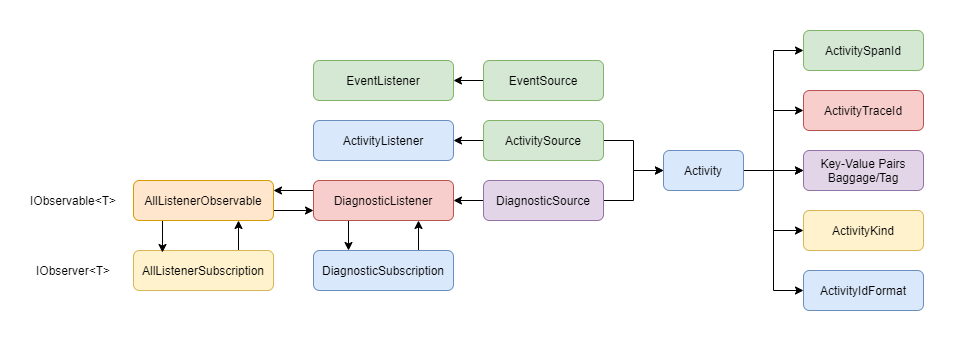

The diagram above was exported from draw.io. Its source (the exported page's mxGraphModel, read from the mxfile embedded in the PNG):
<mxGraphModel dx="2152" dy="832" grid="1" gridSize="10" guides="1" tooltips="1" connect="1" arrows="1" fold="1" page="1" pageScale="1" pageWidth="827" pageHeight="1169" math="0" shadow="0">
  <root>
    <mxCell id="0" />
    <mxCell id="1" parent="0" />
    <mxCell id="_D4YtmXW0N59b2oJ9t7J-13" style="edgeStyle=orthogonalEdgeStyle;rounded=0;orthogonalLoop=1;jettySize=auto;html=1;exitX=1;exitY=0.5;exitDx=0;exitDy=0;entryX=0;entryY=0.5;entryDx=0;entryDy=0;" edge="1" parent="1" target="_D4YtmXW0N59b2oJ9t7J-7">
      <mxGeometry relative="1" as="geometry">
        <mxPoint x="490" y="300" as="sourcePoint" />
      </mxGeometry>
    </mxCell>
    <mxCell id="_D4YtmXW0N59b2oJ9t7J-14" style="edgeStyle=orthogonalEdgeStyle;rounded=0;orthogonalLoop=1;jettySize=auto;html=1;exitX=1;exitY=0.5;exitDx=0;exitDy=0;entryX=0;entryY=0.5;entryDx=0;entryDy=0;" edge="1" parent="1" target="_D4YtmXW0N59b2oJ9t7J-8">
      <mxGeometry relative="1" as="geometry">
        <mxPoint x="490" y="300" as="sourcePoint" />
      </mxGeometry>
    </mxCell>
    <mxCell id="_D4YtmXW0N59b2oJ9t7J-15" style="edgeStyle=orthogonalEdgeStyle;rounded=0;orthogonalLoop=1;jettySize=auto;html=1;exitX=1;exitY=0.5;exitDx=0;exitDy=0;entryX=0;entryY=0.5;entryDx=0;entryDy=0;" edge="1" parent="1" target="_D4YtmXW0N59b2oJ9t7J-9">
      <mxGeometry relative="1" as="geometry">
        <mxPoint x="490" y="300" as="sourcePoint" />
      </mxGeometry>
    </mxCell>
    <mxCell id="_D4YtmXW0N59b2oJ9t7J-16" style="edgeStyle=orthogonalEdgeStyle;rounded=0;orthogonalLoop=1;jettySize=auto;html=1;exitX=1;exitY=0.5;exitDx=0;exitDy=0;entryX=0;entryY=0.5;entryDx=0;entryDy=0;" edge="1" parent="1" target="_D4YtmXW0N59b2oJ9t7J-11">
      <mxGeometry relative="1" as="geometry">
        <mxPoint x="490" y="300" as="sourcePoint" />
      </mxGeometry>
    </mxCell>
    <mxCell id="_D4YtmXW0N59b2oJ9t7J-37" style="edgeStyle=orthogonalEdgeStyle;rounded=0;orthogonalLoop=1;jettySize=auto;html=1;exitX=1;exitY=0.5;exitDx=0;exitDy=0;entryX=0;entryY=0.5;entryDx=0;entryDy=0;" edge="1" parent="1" source="_D4YtmXW0N59b2oJ9t7J-1" target="_D4YtmXW0N59b2oJ9t7J-9">
      <mxGeometry relative="1" as="geometry" />
    </mxCell>
    <mxCell id="_D4YtmXW0N59b2oJ9t7J-1" value="Activity" style="rounded=1;whiteSpace=wrap;html=1;fillColor=#dae8fc;strokeColor=#6c8ebf;" vertex="1" parent="1">
      <mxGeometry x="410" y="280" width="80" height="40" as="geometry" />
    </mxCell>
    <mxCell id="_D4YtmXW0N59b2oJ9t7J-4" style="edgeStyle=orthogonalEdgeStyle;rounded=0;orthogonalLoop=1;jettySize=auto;html=1;exitX=1;exitY=0.5;exitDx=0;exitDy=0;entryX=0;entryY=0.5;entryDx=0;entryDy=0;" edge="1" parent="1" source="_D4YtmXW0N59b2oJ9t7J-2" target="_D4YtmXW0N59b2oJ9t7J-1">
      <mxGeometry relative="1" as="geometry" />
    </mxCell>
    <mxCell id="_D4YtmXW0N59b2oJ9t7J-5" style="edgeStyle=orthogonalEdgeStyle;rounded=0;orthogonalLoop=1;jettySize=auto;html=1;exitX=0;exitY=0.5;exitDx=0;exitDy=0;" edge="1" parent="1" source="_D4YtmXW0N59b2oJ9t7J-2" target="_D4YtmXW0N59b2oJ9t7J-3">
      <mxGeometry relative="1" as="geometry" />
    </mxCell>
    <mxCell id="_D4YtmXW0N59b2oJ9t7J-2" value="ActivitySource" style="rounded=1;whiteSpace=wrap;html=1;fillColor=#d5e8d4;strokeColor=#82b366;" vertex="1" parent="1">
      <mxGeometry x="230" y="250" width="120" height="40" as="geometry" />
    </mxCell>
    <mxCell id="_D4YtmXW0N59b2oJ9t7J-3" value="ActivityListener" style="rounded=1;whiteSpace=wrap;html=1;fillColor=#dae8fc;strokeColor=#6c8ebf;" vertex="1" parent="1">
      <mxGeometry x="60" y="250" width="140" height="40" as="geometry" />
    </mxCell>
    <mxCell id="_D4YtmXW0N59b2oJ9t7J-7" value="ActivitySpanId" style="rounded=1;whiteSpace=wrap;html=1;fillColor=#d5e8d4;strokeColor=#82b366;" vertex="1" parent="1">
      <mxGeometry x="550" y="160" width="120" height="40" as="geometry" />
    </mxCell>
    <mxCell id="_D4YtmXW0N59b2oJ9t7J-8" value="ActivityTraceId" style="rounded=1;whiteSpace=wrap;html=1;fillColor=#f8cecc;strokeColor=#b85450;" vertex="1" parent="1">
      <mxGeometry x="550" y="220" width="120" height="40" as="geometry" />
    </mxCell>
    <mxCell id="_D4YtmXW0N59b2oJ9t7J-9" value="Key-Value Pairs&lt;br&gt;Baggage/Tag" style="rounded=1;whiteSpace=wrap;html=1;fillColor=#e1d5e7;strokeColor=#9673a6;" vertex="1" parent="1">
      <mxGeometry x="550" y="280" width="120" height="40" as="geometry" />
    </mxCell>
    <mxCell id="_D4YtmXW0N59b2oJ9t7J-11" value="ActivityKind" style="rounded=1;whiteSpace=wrap;html=1;fillColor=#fff2cc;strokeColor=#d6b656;" vertex="1" parent="1">
      <mxGeometry x="550" y="340" width="120" height="40" as="geometry" />
    </mxCell>
    <mxCell id="_D4YtmXW0N59b2oJ9t7J-40" style="edgeStyle=orthogonalEdgeStyle;rounded=0;orthogonalLoop=1;jettySize=auto;html=1;exitX=0;exitY=0.5;exitDx=0;exitDy=0;startArrow=classic;startFill=1;endArrow=none;endFill=0;" edge="1" parent="1" source="_D4YtmXW0N59b2oJ9t7J-12">
      <mxGeometry relative="1" as="geometry">
        <mxPoint x="520" y="300" as="targetPoint" />
      </mxGeometry>
    </mxCell>
    <mxCell id="_D4YtmXW0N59b2oJ9t7J-12" value="ActivityIdFormat" style="rounded=1;whiteSpace=wrap;html=1;fillColor=#dae8fc;strokeColor=#6c8ebf;" vertex="1" parent="1">
      <mxGeometry x="550" y="400" width="120" height="40" as="geometry" />
    </mxCell>
    <mxCell id="_D4YtmXW0N59b2oJ9t7J-24" style="edgeStyle=orthogonalEdgeStyle;rounded=0;orthogonalLoop=1;jettySize=auto;html=1;exitX=1;exitY=0.5;exitDx=0;exitDy=0;entryX=0;entryY=0.5;entryDx=0;entryDy=0;" edge="1" parent="1" source="_D4YtmXW0N59b2oJ9t7J-23" target="_D4YtmXW0N59b2oJ9t7J-1">
      <mxGeometry relative="1" as="geometry" />
    </mxCell>
    <mxCell id="_D4YtmXW0N59b2oJ9t7J-28" style="edgeStyle=orthogonalEdgeStyle;rounded=0;orthogonalLoop=1;jettySize=auto;html=1;exitX=0;exitY=0.5;exitDx=0;exitDy=0;entryX=1;entryY=0.5;entryDx=0;entryDy=0;" edge="1" parent="1" source="_D4YtmXW0N59b2oJ9t7J-23" target="_D4YtmXW0N59b2oJ9t7J-25">
      <mxGeometry relative="1" as="geometry" />
    </mxCell>
    <mxCell id="_D4YtmXW0N59b2oJ9t7J-23" value="DiagnosticSource" style="rounded=1;whiteSpace=wrap;html=1;fillColor=#e1d5e7;strokeColor=#9673a6;" vertex="1" parent="1">
      <mxGeometry x="230" y="310" width="120" height="40" as="geometry" />
    </mxCell>
    <mxCell id="_D4YtmXW0N59b2oJ9t7J-33" style="edgeStyle=orthogonalEdgeStyle;rounded=0;orthogonalLoop=1;jettySize=auto;html=1;exitX=0.25;exitY=1;exitDx=0;exitDy=0;entryX=0.25;entryY=0;entryDx=0;entryDy=0;" edge="1" parent="1" source="_D4YtmXW0N59b2oJ9t7J-25" target="_D4YtmXW0N59b2oJ9t7J-27">
      <mxGeometry relative="1" as="geometry" />
    </mxCell>
    <mxCell id="_D4YtmXW0N59b2oJ9t7J-44" style="edgeStyle=orthogonalEdgeStyle;rounded=0;orthogonalLoop=1;jettySize=auto;html=1;exitX=0;exitY=0.25;exitDx=0;exitDy=0;entryX=1;entryY=0.25;entryDx=0;entryDy=0;startArrow=none;startFill=0;endArrow=classic;endFill=1;" edge="1" parent="1" source="_D4YtmXW0N59b2oJ9t7J-25" target="_D4YtmXW0N59b2oJ9t7J-32">
      <mxGeometry relative="1" as="geometry" />
    </mxCell>
    <mxCell id="_D4YtmXW0N59b2oJ9t7J-25" value="DiagnosticListener" style="rounded=1;whiteSpace=wrap;html=1;fillColor=#f8cecc;strokeColor=#b85450;" vertex="1" parent="1">
      <mxGeometry x="60" y="310" width="140" height="40" as="geometry" />
    </mxCell>
    <mxCell id="_D4YtmXW0N59b2oJ9t7J-34" style="edgeStyle=orthogonalEdgeStyle;rounded=0;orthogonalLoop=1;jettySize=auto;html=1;exitX=0.75;exitY=0;exitDx=0;exitDy=0;entryX=0.75;entryY=1;entryDx=0;entryDy=0;" edge="1" parent="1" source="_D4YtmXW0N59b2oJ9t7J-27" target="_D4YtmXW0N59b2oJ9t7J-25">
      <mxGeometry relative="1" as="geometry" />
    </mxCell>
    <mxCell id="_D4YtmXW0N59b2oJ9t7J-27" value="&lt;span style=&quot;text-align: left&quot;&gt;DiagnosticSubscription&lt;/span&gt;" style="rounded=1;whiteSpace=wrap;html=1;fillColor=#dae8fc;strokeColor=#6c8ebf;" vertex="1" parent="1">
      <mxGeometry x="60" y="380" width="140" height="40" as="geometry" />
    </mxCell>
    <mxCell id="_D4YtmXW0N59b2oJ9t7J-42" style="edgeStyle=orthogonalEdgeStyle;rounded=0;orthogonalLoop=1;jettySize=auto;html=1;exitX=0.75;exitY=0;exitDx=0;exitDy=0;entryX=0.75;entryY=1;entryDx=0;entryDy=0;startArrow=none;startFill=0;endArrow=classic;endFill=1;" edge="1" parent="1" source="_D4YtmXW0N59b2oJ9t7J-31" target="_D4YtmXW0N59b2oJ9t7J-32">
      <mxGeometry relative="1" as="geometry" />
    </mxCell>
    <mxCell id="_D4YtmXW0N59b2oJ9t7J-31" value="AllListenerSubscription" style="rounded=1;whiteSpace=wrap;html=1;fillColor=#fff2cc;strokeColor=#d6b656;" vertex="1" parent="1">
      <mxGeometry x="-120" y="380" width="140" height="40" as="geometry" />
    </mxCell>
    <mxCell id="_D4YtmXW0N59b2oJ9t7J-43" style="edgeStyle=orthogonalEdgeStyle;rounded=0;orthogonalLoop=1;jettySize=auto;html=1;exitX=0.25;exitY=1;exitDx=0;exitDy=0;entryX=0.207;entryY=0.05;entryDx=0;entryDy=0;entryPerimeter=0;startArrow=none;startFill=0;endArrow=classic;endFill=1;" edge="1" parent="1" source="_D4YtmXW0N59b2oJ9t7J-32" target="_D4YtmXW0N59b2oJ9t7J-31">
      <mxGeometry relative="1" as="geometry" />
    </mxCell>
    <mxCell id="_D4YtmXW0N59b2oJ9t7J-45" style="edgeStyle=orthogonalEdgeStyle;rounded=0;orthogonalLoop=1;jettySize=auto;html=1;exitX=1;exitY=0.75;exitDx=0;exitDy=0;entryX=0;entryY=0.75;entryDx=0;entryDy=0;startArrow=none;startFill=0;endArrow=classic;endFill=1;" edge="1" parent="1" source="_D4YtmXW0N59b2oJ9t7J-32" target="_D4YtmXW0N59b2oJ9t7J-25">
      <mxGeometry relative="1" as="geometry" />
    </mxCell>
    <mxCell id="_D4YtmXW0N59b2oJ9t7J-32" value="&lt;span style=&quot;text-align: left&quot;&gt;AllListenerObservable&lt;/span&gt;" style="rounded=1;whiteSpace=wrap;html=1;fillColor=#ffe6cc;strokeColor=#d79b00;" vertex="1" parent="1">
      <mxGeometry x="-120" y="310" width="140" height="40" as="geometry" />
    </mxCell>
    <mxCell id="_D4YtmXW0N59b2oJ9t7J-46" value="IObservable&amp;lt;T&amp;gt;" style="text;html=1;strokeColor=none;fillColor=none;align=center;verticalAlign=middle;whiteSpace=wrap;rounded=0;sketch=0;" vertex="1" parent="1">
      <mxGeometry x="-210" y="315" width="60" height="30" as="geometry" />
    </mxCell>
    <mxCell id="_D4YtmXW0N59b2oJ9t7J-47" value="IObserver&amp;lt;T&amp;gt;" style="text;html=1;strokeColor=none;fillColor=none;align=center;verticalAlign=middle;whiteSpace=wrap;rounded=0;sketch=0;" vertex="1" parent="1">
      <mxGeometry x="-210" y="385" width="60" height="30" as="geometry" />
    </mxCell>
    <mxCell id="_D4YtmXW0N59b2oJ9t7J-50" style="edgeStyle=orthogonalEdgeStyle;rounded=0;orthogonalLoop=1;jettySize=auto;html=1;exitX=0;exitY=0.5;exitDx=0;exitDy=0;startArrow=none;startFill=0;endArrow=classic;endFill=1;" edge="1" parent="1" source="_D4YtmXW0N59b2oJ9t7J-48" target="_D4YtmXW0N59b2oJ9t7J-49">
      <mxGeometry relative="1" as="geometry" />
    </mxCell>
    <mxCell id="_D4YtmXW0N59b2oJ9t7J-48" value="EventSource" style="rounded=1;whiteSpace=wrap;html=1;fillColor=#d5e8d4;strokeColor=#82b366;" vertex="1" parent="1">
      <mxGeometry x="230" y="190" width="120" height="40" as="geometry" />
    </mxCell>
    <mxCell id="_D4YtmXW0N59b2oJ9t7J-49" value="EventListener" style="rounded=1;whiteSpace=wrap;html=1;fillColor=#d5e8d4;strokeColor=#82b366;" vertex="1" parent="1">
      <mxGeometry x="60" y="190" width="140" height="40" as="geometry" />
    </mxCell>
  </root>
</mxGraphModel>